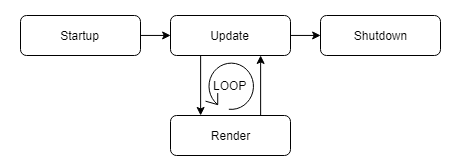

The diagram above was exported from draw.io. Its source (the exported page's mxGraphModel, read from the mxfile embedded in the PNG):
<mxGraphModel dx="677" dy="421" grid="1" gridSize="10" guides="1" tooltips="1" connect="1" arrows="1" fold="1" page="1" pageScale="1" pageWidth="827" pageHeight="1169" math="0" shadow="0">
  <root>
    <mxCell id="0" />
    <mxCell id="1" parent="0" />
    <mxCell id="36TWjY_XeDURWObdal4q-16" value="" style="rounded=0;whiteSpace=wrap;html=1;fillColor=#ffffff;strokeColor=none;" vertex="1" parent="1">
      <mxGeometry x="300" y="225" width="460" height="165" as="geometry" />
    </mxCell>
    <mxCell id="36TWjY_XeDURWObdal4q-9" style="edgeStyle=orthogonalEdgeStyle;rounded=0;orthogonalLoop=1;jettySize=auto;html=1;exitX=1;exitY=0.5;exitDx=0;exitDy=0;entryX=0;entryY=0.5;entryDx=0;entryDy=0;" edge="1" parent="1" source="36TWjY_XeDURWObdal4q-1" target="36TWjY_XeDURWObdal4q-7">
      <mxGeometry relative="1" as="geometry" />
    </mxCell>
    <mxCell id="36TWjY_XeDURWObdal4q-1" value="Startup" style="rounded=1;whiteSpace=wrap;html=1;" vertex="1" parent="1">
      <mxGeometry x="320" y="240" width="120" height="40" as="geometry" />
    </mxCell>
    <mxCell id="36TWjY_XeDURWObdal4q-12" style="edgeStyle=orthogonalEdgeStyle;rounded=0;orthogonalLoop=1;jettySize=auto;html=1;exitX=0.75;exitY=0;exitDx=0;exitDy=0;entryX=0.75;entryY=1;entryDx=0;entryDy=0;" edge="1" parent="1" source="36TWjY_XeDURWObdal4q-4" target="36TWjY_XeDURWObdal4q-7">
      <mxGeometry relative="1" as="geometry" />
    </mxCell>
    <mxCell id="36TWjY_XeDURWObdal4q-4" value="Render" style="rounded=1;whiteSpace=wrap;html=1;" vertex="1" parent="1">
      <mxGeometry x="470" y="340" width="120" height="40" as="geometry" />
    </mxCell>
    <mxCell id="36TWjY_XeDURWObdal4q-10" style="edgeStyle=orthogonalEdgeStyle;rounded=0;orthogonalLoop=1;jettySize=auto;html=1;exitX=1;exitY=0.5;exitDx=0;exitDy=0;entryX=0;entryY=0.5;entryDx=0;entryDy=0;" edge="1" parent="1" source="36TWjY_XeDURWObdal4q-7" target="36TWjY_XeDURWObdal4q-8">
      <mxGeometry relative="1" as="geometry" />
    </mxCell>
    <mxCell id="36TWjY_XeDURWObdal4q-11" style="edgeStyle=orthogonalEdgeStyle;rounded=0;orthogonalLoop=1;jettySize=auto;html=1;exitX=0.25;exitY=1;exitDx=0;exitDy=0;entryX=0.25;entryY=0;entryDx=0;entryDy=0;" edge="1" parent="1" source="36TWjY_XeDURWObdal4q-7" target="36TWjY_XeDURWObdal4q-4">
      <mxGeometry relative="1" as="geometry" />
    </mxCell>
    <mxCell id="36TWjY_XeDURWObdal4q-7" value="Update" style="rounded=1;whiteSpace=wrap;html=1;" vertex="1" parent="1">
      <mxGeometry x="470" y="240" width="120" height="40" as="geometry" />
    </mxCell>
    <mxCell id="36TWjY_XeDURWObdal4q-8" value="Shutdown" style="rounded=1;whiteSpace=wrap;html=1;" vertex="1" parent="1">
      <mxGeometry x="620" y="240" width="120" height="40" as="geometry" />
    </mxCell>
    <mxCell id="36TWjY_XeDURWObdal4q-14" value="LOOP" style="shape=mxgraph.bpmn.loop;html=1;outlineConnect=0;fillColor=none;" vertex="1" parent="1">
      <mxGeometry x="505" y="285" width="50" height="50" as="geometry" />
    </mxCell>
  </root>
</mxGraphModel>